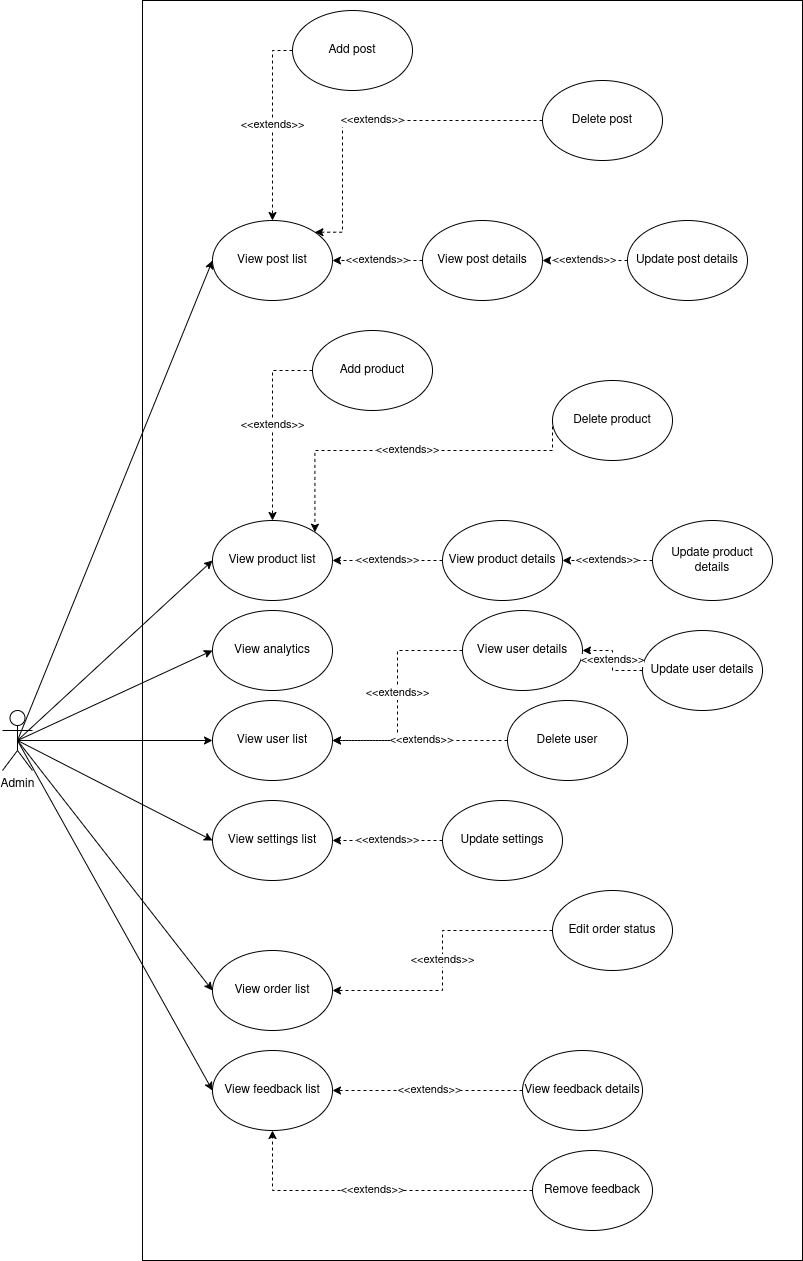

The diagram above was exported from draw.io. Its source (the exported page's mxGraphModel, read from the mxfile embedded in the PNG):
<mxGraphModel dx="1426" dy="763" grid="1" gridSize="10" guides="1" tooltips="1" connect="1" arrows="1" fold="1" page="1" pageScale="1" pageWidth="850" pageHeight="1100" math="0" shadow="0">
  <root>
    <mxCell id="0" />
    <mxCell id="1" parent="0" />
    <mxCell id="pejTEa-H7DQSLRJA7fNF-1" value="" style="rounded=0;whiteSpace=wrap;html=1;" parent="1" vertex="1">
      <mxGeometry x="420" y="140" width="660" height="1260" as="geometry" />
    </mxCell>
    <mxCell id="pejTEa-H7DQSLRJA7fNF-2" style="edgeStyle=none;rounded=0;orthogonalLoop=1;jettySize=auto;html=1;exitX=0.5;exitY=0.5;exitDx=0;exitDy=0;exitPerimeter=0;entryX=0;entryY=0.5;entryDx=0;entryDy=0;" parent="1" source="pejTEa-H7DQSLRJA7fNF-9" target="pejTEa-H7DQSLRJA7fNF-10" edge="1">
      <mxGeometry relative="1" as="geometry" />
    </mxCell>
    <mxCell id="pejTEa-H7DQSLRJA7fNF-3" style="edgeStyle=none;rounded=0;orthogonalLoop=1;jettySize=auto;html=1;exitX=0.5;exitY=0.5;exitDx=0;exitDy=0;exitPerimeter=0;entryX=0;entryY=0.5;entryDx=0;entryDy=0;" parent="1" source="pejTEa-H7DQSLRJA7fNF-9" target="pejTEa-H7DQSLRJA7fNF-12" edge="1">
      <mxGeometry relative="1" as="geometry">
        <mxPoint x="370" y="880" as="sourcePoint" />
      </mxGeometry>
    </mxCell>
    <mxCell id="pejTEa-H7DQSLRJA7fNF-4" style="edgeStyle=none;rounded=0;orthogonalLoop=1;jettySize=auto;html=1;exitX=0.5;exitY=0.5;exitDx=0;exitDy=0;exitPerimeter=0;entryX=0;entryY=0.5;entryDx=0;entryDy=0;" parent="1" source="pejTEa-H7DQSLRJA7fNF-9" target="pejTEa-H7DQSLRJA7fNF-14" edge="1">
      <mxGeometry relative="1" as="geometry" />
    </mxCell>
    <mxCell id="pejTEa-H7DQSLRJA7fNF-5" style="rounded=0;orthogonalLoop=1;jettySize=auto;html=1;exitX=0.5;exitY=0.5;exitDx=0;exitDy=0;exitPerimeter=0;entryX=0;entryY=0.5;entryDx=0;entryDy=0;" parent="1" source="pejTEa-H7DQSLRJA7fNF-9" target="pejTEa-H7DQSLRJA7fNF-19" edge="1">
      <mxGeometry relative="1" as="geometry" />
    </mxCell>
    <mxCell id="pejTEa-H7DQSLRJA7fNF-6" style="rounded=0;orthogonalLoop=1;jettySize=auto;html=1;exitX=0.5;exitY=0.5;exitDx=0;exitDy=0;exitPerimeter=0;entryX=0;entryY=0.5;entryDx=0;entryDy=0;" parent="1" source="pejTEa-H7DQSLRJA7fNF-9" target="pejTEa-H7DQSLRJA7fNF-23" edge="1">
      <mxGeometry relative="1" as="geometry" />
    </mxCell>
    <mxCell id="pejTEa-H7DQSLRJA7fNF-7" style="rounded=0;orthogonalLoop=1;jettySize=auto;html=1;exitX=0.5;exitY=0.5;exitDx=0;exitDy=0;exitPerimeter=0;entryX=0;entryY=0.5;entryDx=0;entryDy=0;" parent="1" source="pejTEa-H7DQSLRJA7fNF-9" target="pejTEa-H7DQSLRJA7fNF-29" edge="1">
      <mxGeometry relative="1" as="geometry" />
    </mxCell>
    <mxCell id="pejTEa-H7DQSLRJA7fNF-8" style="rounded=0;orthogonalLoop=1;jettySize=auto;html=1;exitX=0.5;exitY=0.5;exitDx=0;exitDy=0;exitPerimeter=0;entryX=0;entryY=0.5;entryDx=0;entryDy=0;" parent="1" source="pejTEa-H7DQSLRJA7fNF-9" target="pejTEa-H7DQSLRJA7fNF-34" edge="1">
      <mxGeometry relative="1" as="geometry" />
    </mxCell>
    <mxCell id="pejTEa-H7DQSLRJA7fNF-9" value="Admin&lt;div&gt;&lt;br&gt;&lt;/div&gt;" style="shape=umlActor;verticalLabelPosition=bottom;verticalAlign=top;html=1;outlineConnect=0;" parent="1" vertex="1">
      <mxGeometry x="280" y="850" width="30" height="60" as="geometry" />
    </mxCell>
    <mxCell id="pejTEa-H7DQSLRJA7fNF-10" value="View analytics" style="ellipse;whiteSpace=wrap;html=1;" parent="1" vertex="1">
      <mxGeometry x="490" y="750" width="120" height="80" as="geometry" />
    </mxCell>
    <mxCell id="pejTEa-H7DQSLRJA7fNF-11" value="&amp;lt;&amp;lt;extends&amp;gt;&amp;gt;" style="rounded=0;orthogonalLoop=1;jettySize=auto;html=1;exitX=0;exitY=0.5;exitDx=0;exitDy=0;entryX=1;entryY=0.5;entryDx=0;entryDy=0;dashed=1;edgeStyle=orthogonalEdgeStyle;" parent="1" source="pejTEa-H7DQSLRJA7fNF-16" target="pejTEa-H7DQSLRJA7fNF-12" edge="1">
      <mxGeometry x="-0.0139" relative="1" as="geometry">
        <mxPoint as="offset" />
      </mxGeometry>
    </mxCell>
    <mxCell id="pejTEa-H7DQSLRJA7fNF-12" value="View user list" style="ellipse;whiteSpace=wrap;html=1;" parent="1" vertex="1">
      <mxGeometry x="490" y="840" width="120" height="80" as="geometry" />
    </mxCell>
    <mxCell id="pejTEa-H7DQSLRJA7fNF-13" value="&amp;lt;&amp;lt;extends&amp;gt;&amp;gt;" style="edgeStyle=orthogonalEdgeStyle;rounded=0;orthogonalLoop=1;jettySize=auto;html=1;exitX=0;exitY=0.5;exitDx=0;exitDy=0;entryX=1;entryY=0.5;entryDx=0;entryDy=0;dashed=1;" parent="1" source="pejTEa-H7DQSLRJA7fNF-15" target="pejTEa-H7DQSLRJA7fNF-14" edge="1">
      <mxGeometry relative="1" as="geometry" />
    </mxCell>
    <mxCell id="pejTEa-H7DQSLRJA7fNF-14" value="View settings list" style="ellipse;whiteSpace=wrap;html=1;" parent="1" vertex="1">
      <mxGeometry x="490" y="940" width="120" height="80" as="geometry" />
    </mxCell>
    <mxCell id="pejTEa-H7DQSLRJA7fNF-15" value="Update settings" style="ellipse;whiteSpace=wrap;html=1;" parent="1" vertex="1">
      <mxGeometry x="720" y="940" width="120" height="80" as="geometry" />
    </mxCell>
    <mxCell id="pejTEa-H7DQSLRJA7fNF-16" value="View user details" style="ellipse;whiteSpace=wrap;html=1;" parent="1" vertex="1">
      <mxGeometry x="740" y="750" width="120" height="80" as="geometry" />
    </mxCell>
    <mxCell id="pejTEa-H7DQSLRJA7fNF-17" value="&amp;lt;&amp;lt;extends&amp;gt;&amp;gt;" style="edgeStyle=orthogonalEdgeStyle;rounded=0;orthogonalLoop=1;jettySize=auto;html=1;dashed=1;entryX=1;entryY=0.5;entryDx=0;entryDy=0;exitX=0;exitY=0.5;exitDx=0;exitDy=0;" parent="1" source="pejTEa-H7DQSLRJA7fNF-25" target="pejTEa-H7DQSLRJA7fNF-19" edge="1">
      <mxGeometry relative="1" as="geometry">
        <mxPoint x="610" y="700" as="sourcePoint" />
      </mxGeometry>
    </mxCell>
    <mxCell id="pejTEa-H7DQSLRJA7fNF-18" value="&amp;lt;&amp;lt;extends&amp;gt;&amp;gt;" style="edgeStyle=orthogonalEdgeStyle;rounded=0;orthogonalLoop=1;jettySize=auto;html=1;exitX=0;exitY=0.5;exitDx=0;exitDy=0;entryX=0.5;entryY=0;entryDx=0;entryDy=0;dashed=1;" parent="1" source="pejTEa-H7DQSLRJA7fNF-40" target="pejTEa-H7DQSLRJA7fNF-19" edge="1">
      <mxGeometry relative="1" as="geometry" />
    </mxCell>
    <mxCell id="pejTEa-H7DQSLRJA7fNF-19" value="View product list" style="ellipse;whiteSpace=wrap;html=1;" parent="1" vertex="1">
      <mxGeometry x="490" y="660" width="120" height="80" as="geometry" />
    </mxCell>
    <mxCell id="pejTEa-H7DQSLRJA7fNF-20" value="&amp;lt;&amp;lt;extends&amp;gt;&amp;gt;" style="edgeStyle=orthogonalEdgeStyle;rounded=0;orthogonalLoop=1;jettySize=auto;html=1;exitX=0;exitY=0.5;exitDx=0;exitDy=0;entryX=1;entryY=0.5;entryDx=0;entryDy=0;dashed=1;" parent="1" source="pejTEa-H7DQSLRJA7fNF-21" target="pejTEa-H7DQSLRJA7fNF-25" edge="1">
      <mxGeometry relative="1" as="geometry" />
    </mxCell>
    <mxCell id="pejTEa-H7DQSLRJA7fNF-21" value="Update product details" style="ellipse;whiteSpace=wrap;html=1;" parent="1" vertex="1">
      <mxGeometry x="930" y="660" width="120" height="80" as="geometry" />
    </mxCell>
    <mxCell id="pejTEa-H7DQSLRJA7fNF-22" value="&amp;lt;&amp;lt;extends&amp;gt;&amp;gt;" style="edgeStyle=orthogonalEdgeStyle;rounded=0;orthogonalLoop=1;jettySize=auto;html=1;exitX=0;exitY=0.5;exitDx=0;exitDy=0;entryX=1;entryY=0.5;entryDx=0;entryDy=0;dashed=1;" parent="1" source="pejTEa-H7DQSLRJA7fNF-24" target="pejTEa-H7DQSLRJA7fNF-23" edge="1">
      <mxGeometry relative="1" as="geometry">
        <mxPoint as="offset" />
      </mxGeometry>
    </mxCell>
    <mxCell id="pejTEa-H7DQSLRJA7fNF-23" value="View order list" style="ellipse;whiteSpace=wrap;html=1;" parent="1" vertex="1">
      <mxGeometry x="490" y="1090" width="120" height="80" as="geometry" />
    </mxCell>
    <mxCell id="pejTEa-H7DQSLRJA7fNF-24" value="Edit order status" style="ellipse;whiteSpace=wrap;html=1;" parent="1" vertex="1">
      <mxGeometry x="830" y="1030" width="120" height="80" as="geometry" />
    </mxCell>
    <mxCell id="pejTEa-H7DQSLRJA7fNF-25" value="View product details" style="ellipse;whiteSpace=wrap;html=1;" parent="1" vertex="1">
      <mxGeometry x="720" y="660" width="120" height="80" as="geometry" />
    </mxCell>
    <mxCell id="pejTEa-H7DQSLRJA7fNF-26" value="Update user details" style="ellipse;whiteSpace=wrap;html=1;" parent="1" vertex="1">
      <mxGeometry x="920" y="770" width="120" height="80" as="geometry" />
    </mxCell>
    <mxCell id="pejTEa-H7DQSLRJA7fNF-27" value="&amp;lt;&amp;lt;extends&amp;gt;&amp;gt;" style="edgeStyle=orthogonalEdgeStyle;rounded=0;orthogonalLoop=1;jettySize=auto;html=1;exitX=0;exitY=0.5;exitDx=0;exitDy=0;entryX=1;entryY=0.5;entryDx=0;entryDy=0;dashed=1;" parent="1" source="pejTEa-H7DQSLRJA7fNF-26" target="pejTEa-H7DQSLRJA7fNF-16" edge="1">
      <mxGeometry relative="1" as="geometry">
        <mxPoint x="890" y="710" as="sourcePoint" />
        <mxPoint x="815" y="710" as="targetPoint" />
      </mxGeometry>
    </mxCell>
    <mxCell id="pejTEa-H7DQSLRJA7fNF-28" value="&amp;lt;&amp;lt;extends&amp;gt;&amp;gt;" style="rounded=0;orthogonalLoop=1;jettySize=auto;html=1;exitX=0;exitY=0.5;exitDx=0;exitDy=0;entryX=0.5;entryY=0;entryDx=0;entryDy=0;dashed=1;edgeStyle=orthogonalEdgeStyle;" parent="1" source="pejTEa-H7DQSLRJA7fNF-39" target="pejTEa-H7DQSLRJA7fNF-29" edge="1">
      <mxGeometry x="-0.0038" relative="1" as="geometry">
        <mxPoint as="offset" />
      </mxGeometry>
    </mxCell>
    <mxCell id="pejTEa-H7DQSLRJA7fNF-29" value="View post list" style="ellipse;whiteSpace=wrap;html=1;" parent="1" vertex="1">
      <mxGeometry x="490" y="360" width="120" height="80" as="geometry" />
    </mxCell>
    <mxCell id="pejTEa-H7DQSLRJA7fNF-30" value="&amp;lt;&amp;lt;extends&amp;gt;&amp;gt;" style="edgeStyle=orthogonalEdgeStyle;rounded=0;orthogonalLoop=1;jettySize=auto;html=1;exitX=0;exitY=0.5;exitDx=0;exitDy=0;entryX=1;entryY=0.5;entryDx=0;entryDy=0;dashed=1;" parent="1" source="pejTEa-H7DQSLRJA7fNF-31" target="pejTEa-H7DQSLRJA7fNF-29" edge="1">
      <mxGeometry relative="1" as="geometry" />
    </mxCell>
    <mxCell id="pejTEa-H7DQSLRJA7fNF-31" value="View post details" style="ellipse;whiteSpace=wrap;html=1;" parent="1" vertex="1">
      <mxGeometry x="700" y="360" width="120" height="80" as="geometry" />
    </mxCell>
    <mxCell id="pejTEa-H7DQSLRJA7fNF-32" value="&amp;lt;&amp;lt;extends&amp;gt;&amp;gt;" style="edgeStyle=orthogonalEdgeStyle;rounded=0;orthogonalLoop=1;jettySize=auto;html=1;exitX=0;exitY=0.5;exitDx=0;exitDy=0;entryX=1;entryY=0.5;entryDx=0;entryDy=0;dashed=1;" parent="1" source="pejTEa-H7DQSLRJA7fNF-33" target="pejTEa-H7DQSLRJA7fNF-31" edge="1">
      <mxGeometry relative="1" as="geometry" />
    </mxCell>
    <mxCell id="pejTEa-H7DQSLRJA7fNF-33" value="Update post details" style="ellipse;whiteSpace=wrap;html=1;" parent="1" vertex="1">
      <mxGeometry x="905" y="360" width="120" height="80" as="geometry" />
    </mxCell>
    <mxCell id="pejTEa-H7DQSLRJA7fNF-34" value="View feedback list" style="ellipse;whiteSpace=wrap;html=1;" parent="1" vertex="1">
      <mxGeometry x="490" y="1190" width="120" height="80" as="geometry" />
    </mxCell>
    <mxCell id="pejTEa-H7DQSLRJA7fNF-35" value="&amp;lt;&amp;lt;extends&amp;gt;&amp;gt;" style="edgeStyle=none;rounded=0;orthogonalLoop=1;jettySize=auto;html=1;exitX=0;exitY=0.5;exitDx=0;exitDy=0;entryX=1;entryY=0.5;entryDx=0;entryDy=0;dashed=1;" parent="1" source="pejTEa-H7DQSLRJA7fNF-36" target="pejTEa-H7DQSLRJA7fNF-34" edge="1">
      <mxGeometry x="-0.0222" relative="1" as="geometry">
        <mxPoint as="offset" />
      </mxGeometry>
    </mxCell>
    <mxCell id="pejTEa-H7DQSLRJA7fNF-36" value="View feedback details" style="ellipse;whiteSpace=wrap;html=1;" parent="1" vertex="1">
      <mxGeometry x="800" y="1190" width="120" height="80" as="geometry" />
    </mxCell>
    <mxCell id="pejTEa-H7DQSLRJA7fNF-37" value="&amp;lt;&amp;lt;extends&amp;gt;&amp;gt;" style="edgeStyle=orthogonalEdgeStyle;rounded=0;orthogonalLoop=1;jettySize=auto;html=1;exitX=0;exitY=0.5;exitDx=0;exitDy=0;entryX=0.5;entryY=1;entryDx=0;entryDy=0;dashed=1;" parent="1" source="pejTEa-H7DQSLRJA7fNF-38" target="pejTEa-H7DQSLRJA7fNF-34" edge="1">
      <mxGeometry relative="1" as="geometry" />
    </mxCell>
    <mxCell id="pejTEa-H7DQSLRJA7fNF-38" value="Remove feedback" style="ellipse;whiteSpace=wrap;html=1;" parent="1" vertex="1">
      <mxGeometry x="810" y="1290" width="120" height="80" as="geometry" />
    </mxCell>
    <mxCell id="pejTEa-H7DQSLRJA7fNF-39" value="Add post" style="ellipse;whiteSpace=wrap;html=1;" parent="1" vertex="1">
      <mxGeometry x="570" y="150" width="120" height="80" as="geometry" />
    </mxCell>
    <mxCell id="pejTEa-H7DQSLRJA7fNF-40" value="Add product" style="ellipse;whiteSpace=wrap;html=1;" parent="1" vertex="1">
      <mxGeometry x="590" y="470" width="120" height="80" as="geometry" />
    </mxCell>
    <mxCell id="pejTEa-H7DQSLRJA7fNF-41" value="&amp;lt;&amp;lt;extends&amp;gt;&amp;gt;" style="edgeStyle=orthogonalEdgeStyle;rounded=0;orthogonalLoop=1;jettySize=auto;html=1;exitX=0;exitY=0.5;exitDx=0;exitDy=0;entryX=1;entryY=0;entryDx=0;entryDy=0;dashed=1;" parent="1" source="pejTEa-H7DQSLRJA7fNF-42" target="pejTEa-H7DQSLRJA7fNF-19" edge="1">
      <mxGeometry relative="1" as="geometry">
        <Array as="points">
          <mxPoint x="830" y="590" />
          <mxPoint x="592" y="590" />
        </Array>
      </mxGeometry>
    </mxCell>
    <mxCell id="pejTEa-H7DQSLRJA7fNF-42" value="Delete product" style="ellipse;whiteSpace=wrap;html=1;" parent="1" vertex="1">
      <mxGeometry x="830" y="520" width="120" height="80" as="geometry" />
    </mxCell>
    <mxCell id="pejTEa-H7DQSLRJA7fNF-43" value="Delete post" style="ellipse;whiteSpace=wrap;html=1;" parent="1" vertex="1">
      <mxGeometry x="820" y="220" width="120" height="80" as="geometry" />
    </mxCell>
    <mxCell id="pejTEa-H7DQSLRJA7fNF-44" value="&amp;lt;&amp;lt;extends&amp;gt;&amp;gt;" style="edgeStyle=orthogonalEdgeStyle;rounded=0;orthogonalLoop=1;jettySize=auto;html=1;exitX=0;exitY=0.5;exitDx=0;exitDy=0;entryX=1;entryY=0;entryDx=0;entryDy=0;dashed=1;" parent="1" source="pejTEa-H7DQSLRJA7fNF-43" target="pejTEa-H7DQSLRJA7fNF-29" edge="1">
      <mxGeometry relative="1" as="geometry">
        <mxPoint x="710" y="410" as="sourcePoint" />
        <mxPoint x="620" y="410" as="targetPoint" />
        <Array as="points">
          <mxPoint x="620" y="260" />
          <mxPoint x="620" y="372" />
        </Array>
      </mxGeometry>
    </mxCell>
    <mxCell id="7SmbVQcdub8eaH4qgZEG-1" value="Delete user" style="ellipse;whiteSpace=wrap;html=1;" vertex="1" parent="1">
      <mxGeometry x="785" y="840" width="120" height="80" as="geometry" />
    </mxCell>
    <mxCell id="7SmbVQcdub8eaH4qgZEG-2" value="&amp;lt;&amp;lt;extends&amp;gt;&amp;gt;" style="rounded=0;orthogonalLoop=1;jettySize=auto;html=1;exitX=0;exitY=0.5;exitDx=0;exitDy=0;entryX=1;entryY=0.5;entryDx=0;entryDy=0;dashed=1;edgeStyle=orthogonalEdgeStyle;" edge="1" parent="1" source="7SmbVQcdub8eaH4qgZEG-1" target="pejTEa-H7DQSLRJA7fNF-12">
      <mxGeometry x="-0.0139" relative="1" as="geometry">
        <mxPoint as="offset" />
        <mxPoint x="750" y="790" as="sourcePoint" />
        <mxPoint x="620" y="890" as="targetPoint" />
      </mxGeometry>
    </mxCell>
  </root>
</mxGraphModel>